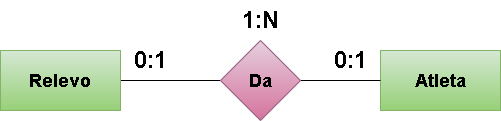

The diagram above was exported from draw.io. Its source (the exported page's mxGraphModel, read from the mxfile embedded in the PNG):
<mxGraphModel dx="1770" dy="1139" grid="1" gridSize="10" guides="1" tooltips="1" connect="1" arrows="1" fold="1" page="1" pageScale="1" pageWidth="850" pageHeight="1100" math="0" shadow="0">
  <root>
    <mxCell id="0" />
    <mxCell id="1" parent="0" />
    <mxCell id="3" style="edgeStyle=none;html=1;entryX=0;entryY=0.5;entryDx=0;entryDy=0;fontSize=24;endArrow=none;endFill=0;" parent="1" source="4" target="7" edge="1">
      <mxGeometry relative="1" as="geometry" />
    </mxCell>
    <mxCell id="4" value="&lt;h2&gt;&lt;b&gt;Relevo&lt;/b&gt;&lt;/h2&gt;" style="rounded=0;whiteSpace=wrap;html=1;fillColor=#d5e8d4;strokeColor=#82b366;gradientColor=#97d077;" parent="1" vertex="1">
      <mxGeometry x="175" y="130" width="120" height="60" as="geometry" />
    </mxCell>
    <mxCell id="5" value="&lt;h2&gt;Atleta&lt;/h2&gt;" style="rounded=0;whiteSpace=wrap;html=1;fillColor=#d5e8d4;strokeColor=#82b366;gradientColor=#97d077;" parent="1" vertex="1">
      <mxGeometry x="555" y="130" width="120" height="60" as="geometry" />
    </mxCell>
    <mxCell id="6" style="edgeStyle=none;html=1;entryX=0;entryY=0.5;entryDx=0;entryDy=0;fontSize=24;endArrow=none;endFill=0;" parent="1" source="7" target="5" edge="1">
      <mxGeometry relative="1" as="geometry" />
    </mxCell>
    <mxCell id="7" value="&lt;h2&gt;Da&lt;/h2&gt;" style="rhombus;whiteSpace=wrap;html=1;fillColor=#e6d0de;strokeColor=#996185;gradientColor=#d5739d;" parent="1" vertex="1">
      <mxGeometry x="395" y="120" width="80" height="80" as="geometry" />
    </mxCell>
    <mxCell id="8" value="&lt;b&gt;0:1&lt;/b&gt;" style="text;html=1;align=center;verticalAlign=middle;resizable=0;points=[];autosize=1;strokeColor=none;fillColor=none;fontSize=24;" parent="1" vertex="1">
      <mxGeometry x="295" y="120" width="60" height="40" as="geometry" />
    </mxCell>
    <mxCell id="9" value="&lt;b&gt;0:1&lt;/b&gt;" style="text;html=1;align=center;verticalAlign=middle;resizable=0;points=[];autosize=1;strokeColor=none;fillColor=none;fontSize=24;" parent="1" vertex="1">
      <mxGeometry x="495" y="120" width="60" height="40" as="geometry" />
    </mxCell>
    <mxCell id="10" value="&lt;b&gt;1:N&lt;/b&gt;" style="text;html=1;align=center;verticalAlign=middle;resizable=0;points=[];autosize=1;strokeColor=none;fillColor=none;fontSize=24;" parent="1" vertex="1">
      <mxGeometry x="405" y="80" width="60" height="40" as="geometry" />
    </mxCell>
  </root>
</mxGraphModel>